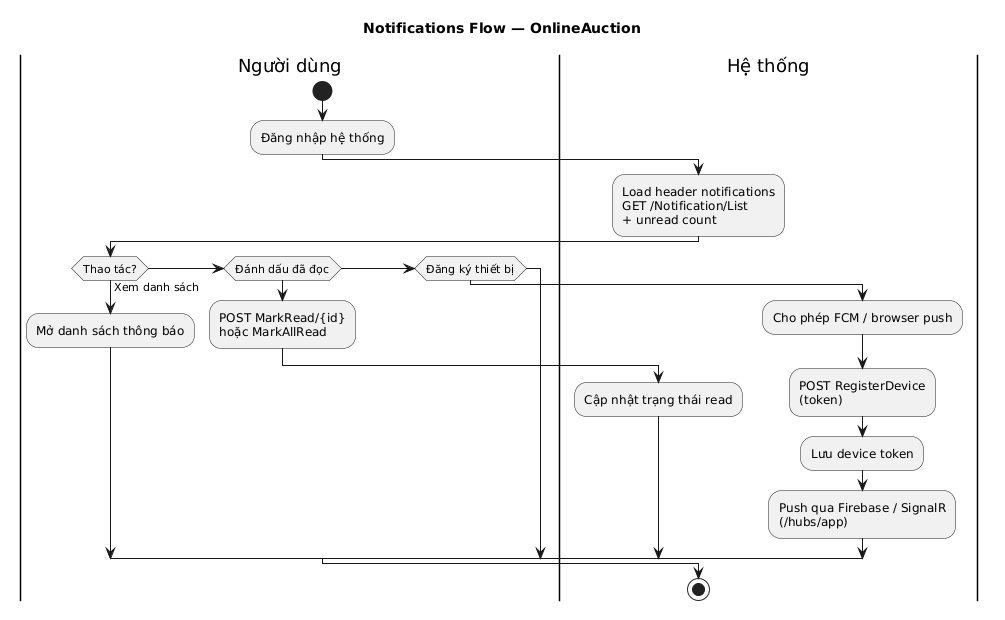

The diagram above was rendered by PlantUML. Its source (embedded in the PNG):
@startuml
title Notifications Flow — OnlineAuction
skinparam monochrome true
skinparam shadowing false
skinparam ConditionEndStyle hline

|Người dùng|
start
:Đăng nhập hệ thống;
|Hệ thống|
:Load header notifications\nGET /Notification/List\n+ unread count;
|Người dùng|
if (Thao tác?) then (Xem danh sách)
  :Mở danh sách thông báo;
elseif (Đánh dấu đã đọc) then
  :POST MarkRead/{id}\nhoặc MarkAllRead;
  |Hệ thống|
  :Cập nhật trạng thái read;
elseif (Đăng ký thiết bị) then
  :Cho phép FCM / browser push;
  :POST RegisterDevice\n(token);
  |Hệ thống|
  :Lưu device token;
  :Push qua Firebase / SignalR\n(/hubs/app);
endif
stop
@enduml